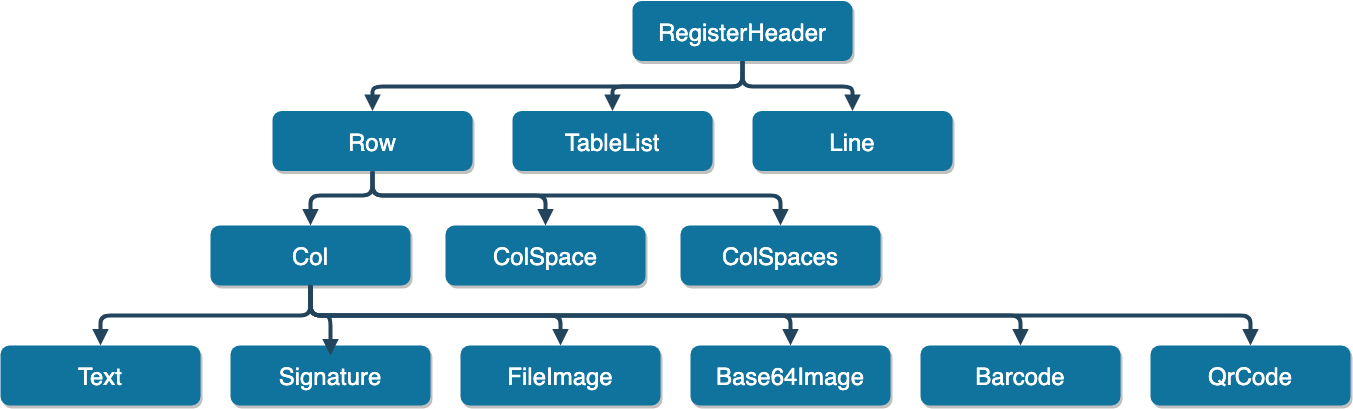

The diagram above was exported from draw.io. Its source (the exported page's mxGraphModel, read from the mxfile embedded in the PNG):
<mxGraphModel dx="946" dy="484" grid="1" gridSize="10" guides="1" tooltips="1" connect="1" arrows="1" fold="1" page="1" pageScale="1.5" pageWidth="1169" pageHeight="827" background="#ffffff" math="0" shadow="0">
  <root>
    <mxCell id="0" />
    <mxCell id="1" parent="0" />
    <mxCell id="3" value="RegisterHeader" style="rounded=1;fillColor=#10739E;strokeColor=none;shadow=1;gradientColor=none;fontStyle=0;fontColor=#FFFFFF;fontSize=24;" parent="1" vertex="1">
      <mxGeometry x="662" y="345.5" width="220" height="60" as="geometry" />
    </mxCell>
    <mxCell id="4" value="Row" style="rounded=1;fillColor=#10739E;strokeColor=none;shadow=1;gradientColor=none;fontStyle=0;fontColor=#FFFFFF;fontSize=24;" parent="1" vertex="1">
      <mxGeometry x="302" y="455.5" width="200" height="60" as="geometry" />
    </mxCell>
    <mxCell id="5" value="TableList" style="rounded=1;fillColor=#10739E;strokeColor=none;shadow=1;gradientColor=none;fontStyle=0;fontColor=#FFFFFF;fontSize=24;" parent="1" vertex="1">
      <mxGeometry x="542" y="455.5" width="200" height="60" as="geometry" />
    </mxCell>
    <mxCell id="6" value="Line" style="rounded=1;fillColor=#10739E;strokeColor=none;shadow=1;gradientColor=none;fontStyle=0;fontColor=#FFFFFF;fontSize=24;" parent="1" vertex="1">
      <mxGeometry x="782" y="455.5" width="200" height="60" as="geometry" />
    </mxCell>
    <mxCell id="8" value="Col" style="rounded=1;fillColor=#10739E;strokeColor=none;shadow=1;gradientColor=none;fontStyle=0;fontColor=#FFFFFF;fontSize=24;" parent="1" vertex="1">
      <mxGeometry x="240" y="570" width="200" height="60" as="geometry" />
    </mxCell>
    <mxCell id="9" value="Text" style="rounded=1;fillColor=#10739E;strokeColor=none;shadow=1;gradientColor=none;fontStyle=0;fontColor=#FFFFFF;fontSize=24;" parent="1" vertex="1">
      <mxGeometry x="30" y="690" width="200" height="60" as="geometry" />
    </mxCell>
    <mxCell id="10" value="Signature" style="rounded=1;fillColor=#10739E;strokeColor=none;shadow=1;gradientColor=none;fontStyle=0;fontColor=#FFFFFF;fontSize=24;" parent="1" vertex="1">
      <mxGeometry x="260" y="690" width="200" height="60" as="geometry" />
    </mxCell>
    <mxCell id="11" value="FileImage" style="rounded=1;fillColor=#10739E;strokeColor=none;shadow=1;gradientColor=none;fontStyle=0;fontColor=#FFFFFF;fontSize=24;" parent="1" vertex="1">
      <mxGeometry x="490" y="690" width="200" height="60" as="geometry" />
    </mxCell>
    <mxCell id="14" value="Barcode" style="rounded=1;fillColor=#10739E;strokeColor=none;shadow=1;gradientColor=none;fontStyle=0;fontColor=#FFFFFF;fontSize=24;" parent="1" vertex="1">
      <mxGeometry x="950" y="690" width="200" height="60" as="geometry" />
    </mxCell>
    <mxCell id="18" value="Base64Image" style="rounded=1;fillColor=#10739E;strokeColor=none;shadow=1;gradientColor=none;fontStyle=0;fontColor=#FFFFFF;fontSize=24;" parent="1" vertex="1">
      <mxGeometry x="720" y="690" width="200" height="60" as="geometry" />
    </mxCell>
    <mxCell id="24" value="QrCode" style="rounded=1;fillColor=#10739E;strokeColor=none;shadow=1;gradientColor=none;fontStyle=0;fontColor=#FFFFFF;fontSize=24;" parent="1" vertex="1">
      <mxGeometry x="1180" y="690" width="200" height="60" as="geometry" />
    </mxCell>
    <mxCell id="30" value="" style="edgeStyle=elbowEdgeStyle;elbow=vertical;strokeWidth=4;endArrow=block;endFill=1;fontStyle=0;strokeColor=#23445D;fontSize=24;" parent="1" source="3" target="5" edge="1">
      <mxGeometry x="22" y="165.5" width="100" height="100" as="geometry">
        <mxPoint x="22" y="265.5" as="sourcePoint" />
        <mxPoint x="122" y="165.5" as="targetPoint" />
      </mxGeometry>
    </mxCell>
    <mxCell id="31" value="" style="edgeStyle=elbowEdgeStyle;elbow=vertical;strokeWidth=4;endArrow=block;endFill=1;fontStyle=0;strokeColor=#23445D;fontSize=24;" parent="1" source="3" target="4" edge="1">
      <mxGeometry x="22" y="165.5" width="100" height="100" as="geometry">
        <mxPoint x="22" y="265.5" as="sourcePoint" />
        <mxPoint x="122" y="165.5" as="targetPoint" />
      </mxGeometry>
    </mxCell>
    <mxCell id="32" value="" style="edgeStyle=elbowEdgeStyle;elbow=vertical;strokeWidth=4;endArrow=block;endFill=1;fontStyle=0;strokeColor=#23445D;fontSize=24;" parent="1" source="3" target="6" edge="1">
      <mxGeometry x="22" y="165.5" width="100" height="100" as="geometry">
        <mxPoint x="22" y="265.5" as="sourcePoint" />
        <mxPoint x="122" y="165.5" as="targetPoint" />
      </mxGeometry>
    </mxCell>
    <mxCell id="34" value="" style="edgeStyle=elbowEdgeStyle;elbow=vertical;strokeWidth=4;endArrow=block;endFill=1;fontStyle=0;strokeColor=#23445D;exitX=0.5;exitY=1;exitDx=0;exitDy=0;fontSize=24;entryX=0.5;entryY=0;entryDx=0;entryDy=0;" parent="1" source="4" target="8" edge="1">
      <mxGeometry x="22" y="165.5" width="100" height="100" as="geometry">
        <mxPoint x="670" y="540" as="sourcePoint" />
        <mxPoint x="122" y="165.5" as="targetPoint" />
        <Array as="points">
          <mxPoint x="370" y="540" />
          <mxPoint x="450" y="560" />
          <mxPoint x="552" y="555.5" />
        </Array>
      </mxGeometry>
    </mxCell>
    <mxCell id="38" value="" style="edgeStyle=elbowEdgeStyle;elbow=vertical;strokeWidth=4;endArrow=block;endFill=1;fontStyle=0;strokeColor=#23445D;entryX=0.5;entryY=0;entryDx=0;entryDy=0;fontSize=24;exitX=0.5;exitY=1;exitDx=0;exitDy=0;" parent="1" source="8" target="9" edge="1">
      <mxGeometry x="62" y="205.5" width="100" height="100" as="geometry">
        <mxPoint x="62" y="305.5" as="sourcePoint" />
        <mxPoint x="162" y="205.5" as="targetPoint" />
        <Array as="points">
          <mxPoint x="230" y="660" />
          <mxPoint x="260" y="700" />
        </Array>
      </mxGeometry>
    </mxCell>
    <mxCell id="39" value="" style="edgeStyle=elbowEdgeStyle;elbow=vertical;strokeWidth=4;endArrow=block;endFill=1;fontStyle=0;strokeColor=#23445D;exitX=0.5;exitY=1;exitDx=0;exitDy=0;fontSize=24;" parent="1" source="8" edge="1">
      <mxGeometry x="62" y="215.5" width="100" height="100" as="geometry">
        <mxPoint x="430" y="700" as="sourcePoint" />
        <mxPoint x="360" y="700" as="targetPoint" />
        <Array as="points">
          <mxPoint x="350" y="660" />
        </Array>
      </mxGeometry>
    </mxCell>
    <mxCell id="40" value="" style="edgeStyle=elbowEdgeStyle;elbow=vertical;strokeWidth=4;endArrow=block;endFill=1;fontStyle=0;strokeColor=#23445D;exitX=0.5;exitY=1;exitDx=0;exitDy=0;entryX=0.5;entryY=0;entryDx=0;entryDy=0;fontSize=24;" parent="1" source="8" target="11" edge="1">
      <mxGeometry x="62" y="225.5" width="100" height="100" as="geometry">
        <mxPoint x="62" y="325.5" as="sourcePoint" />
        <mxPoint x="162" y="225.5" as="targetPoint" />
        <Array as="points">
          <mxPoint x="470" y="660" />
          <mxPoint x="490" y="700" />
        </Array>
      </mxGeometry>
    </mxCell>
    <mxCell id="42" value="" style="edgeStyle=elbowEdgeStyle;elbow=vertical;strokeWidth=4;endArrow=block;endFill=1;fontStyle=0;strokeColor=#23445D;exitX=0.5;exitY=1;exitDx=0;exitDy=0;fontSize=24;" parent="1" source="8" target="14" edge="1">
      <mxGeometry x="62" y="205.5" width="100" height="100" as="geometry">
        <mxPoint x="650" y="660" as="sourcePoint" />
        <mxPoint x="162" y="205.5" as="targetPoint" />
        <Array as="points">
          <mxPoint x="690" y="660" />
          <mxPoint x="730" y="700" />
        </Array>
      </mxGeometry>
    </mxCell>
    <mxCell id="50" value="" style="edgeStyle=elbowEdgeStyle;elbow=vertical;strokeWidth=4;endArrow=block;endFill=1;fontStyle=0;strokeColor=#23445D;exitX=0.5;exitY=1;exitDx=0;exitDy=0;fontSize=24;" parent="1" source="8" target="24" edge="1">
      <mxGeometry x="72" y="205.5" width="100" height="100" as="geometry">
        <mxPoint x="640" y="663" as="sourcePoint" />
        <mxPoint x="172" y="205.5" as="targetPoint" />
        <Array as="points">
          <mxPoint x="810" y="660" />
          <mxPoint x="840" y="700" />
        </Array>
      </mxGeometry>
    </mxCell>
    <mxCell id="55" value="" style="edgeStyle=elbowEdgeStyle;elbow=vertical;strokeWidth=4;endArrow=block;endFill=1;fontStyle=0;strokeColor=#23445D;exitX=0.5;exitY=1;exitDx=0;exitDy=0;entryX=0.5;entryY=0;entryDx=0;entryDy=0;fontSize=24;" parent="1" source="8" target="18" edge="1">
      <mxGeometry x="22" y="205.5" width="100" height="100" as="geometry">
        <mxPoint x="22" y="305.5" as="sourcePoint" />
        <mxPoint x="122" y="205.5" as="targetPoint" />
        <Array as="points">
          <mxPoint x="580" y="660" />
          <mxPoint x="490" y="700" />
          <mxPoint x="610" y="690" />
        </Array>
      </mxGeometry>
    </mxCell>
    <mxCell id="gAdyX4lwEqqVDMzFMik3-61" value="ColSpace" style="rounded=1;fillColor=#10739E;strokeColor=none;shadow=1;gradientColor=none;fontStyle=0;fontColor=#FFFFFF;fontSize=24;" vertex="1" parent="1">
      <mxGeometry x="475" y="570" width="200" height="60" as="geometry" />
    </mxCell>
    <mxCell id="gAdyX4lwEqqVDMzFMik3-62" value="ColSpaces" style="rounded=1;fillColor=#10739E;strokeColor=none;shadow=1;gradientColor=none;fontStyle=0;fontColor=#FFFFFF;fontSize=24;" vertex="1" parent="1">
      <mxGeometry x="710" y="570" width="200" height="60" as="geometry" />
    </mxCell>
    <mxCell id="gAdyX4lwEqqVDMzFMik3-63" value="" style="edgeStyle=elbowEdgeStyle;elbow=vertical;strokeWidth=4;endArrow=block;endFill=1;fontStyle=0;strokeColor=#23445D;exitX=0.5;exitY=1;exitDx=0;exitDy=0;fontSize=24;entryX=0.5;entryY=0;entryDx=0;entryDy=0;" edge="1" parent="1" source="4" target="gAdyX4lwEqqVDMzFMik3-61">
      <mxGeometry x="32" y="175.5" width="100" height="100" as="geometry">
        <mxPoint x="412" y="526" as="sourcePoint" />
        <mxPoint x="350" y="600" as="targetPoint" />
        <Array as="points">
          <mxPoint x="490" y="540" />
          <mxPoint x="460" y="570" />
          <mxPoint x="562" y="565.5" />
        </Array>
      </mxGeometry>
    </mxCell>
    <mxCell id="gAdyX4lwEqqVDMzFMik3-64" value="" style="edgeStyle=elbowEdgeStyle;elbow=vertical;strokeWidth=4;endArrow=block;endFill=1;fontStyle=0;strokeColor=#23445D;exitX=0.5;exitY=1;exitDx=0;exitDy=0;fontSize=24;entryX=0.5;entryY=0;entryDx=0;entryDy=0;" edge="1" parent="1" source="4" target="gAdyX4lwEqqVDMzFMik3-62">
      <mxGeometry x="42" y="185.5" width="100" height="100" as="geometry">
        <mxPoint x="412" y="526" as="sourcePoint" />
        <mxPoint x="585" y="600" as="targetPoint" />
        <Array as="points">
          <mxPoint x="610" y="540" />
          <mxPoint x="470" y="580" />
          <mxPoint x="572" y="575.5" />
        </Array>
      </mxGeometry>
    </mxCell>
  </root>
</mxGraphModel>